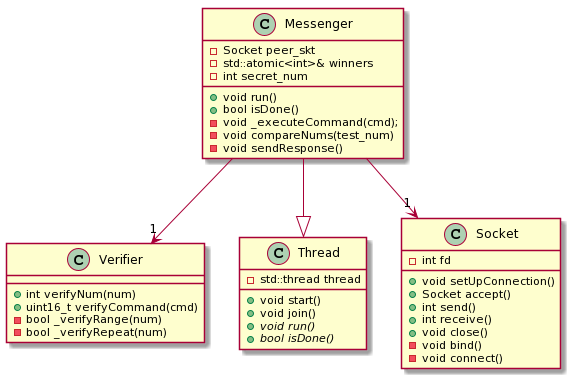

The diagram above was rendered by PlantUML. Its source (embedded in the PNG):
@startuml
Class Verifier{
+int verifyNum(num)
+uint16_t verifyCommand(cmd)
-bool _verifyRange(num)
-bool _verifyRepeat(num)
}

Class Thread{
-std::thread thread
+void start()
+void join()
+{abstract}void run() 
+{abstract}bool isDone()
}

Class Socket{
-int fd
+void setUpConnection()
+Socket accept()
+int send()
+int receive()
+void close()
-void bind()
-void connect()
}

Class Messenger{
-Socket peer_skt
-std::atomic<int>& winners
-int secret_num
+void run()
+bool isDone()
-void _executeCommand(cmd);
-void compareNums(test_num)
-void sendResponse()
}

Messenger --> "1" Verifier
Messenger --> "1" Socket
Messenger --|> Thread
@enduml